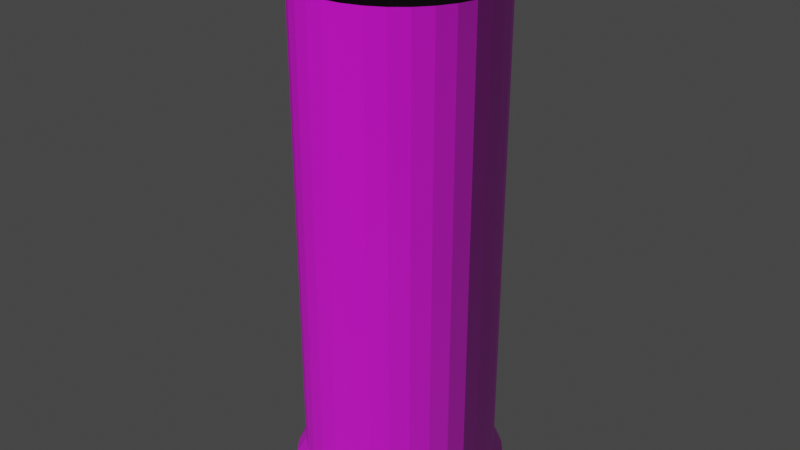 # Source: pillar.blend  (saved by Blender 3.6.13; exported with 4.5.12 LTS)
import bpy
from mathutils import Matrix  # noqa: F401  (used for matrix-valued properties, if any)

bpy.ops.wm.read_factory_settings(use_empty=True)
scene = bpy.context.scene
scene.name = 'Scene'

# ---- collections
col_collection = bpy.data.collections.new('Collection'); scene.collection.children.link(col_collection)

# ---- images (referenced by path relative to the original .blend; pixels are not part of the script)
import os
ASSET_DIR = os.environ.get("B2B_ASSET_DIR", "")  # directory of the original .blend (textures are referenced by path, not embedded)
HERE = os.path.dirname(os.path.abspath(__file__))  # packed textures are extracted next to this script under _unpacked/

def load_image(name, relpath, width, height, colorspace="sRGB"):
    """Load a texture the original file referenced (path relative to the .blend, or extracted next to this script)."""
    p = next((c for c in (os.path.join(HERE, relpath), os.path.join(ASSET_DIR, relpath)) if relpath and os.path.exists(c)), "")
    if p:
        img = bpy.data.images.load(p, check_existing=True)
        img.name = name
    else:  # same state as the original file: an image datablock whose file is absent (Cycles renders it pink)
        img = bpy.data.images.new(name, width, height)
        img.source = "FILE"
        img.filepath = "//" + (relpath or name)
    img.colorspace_settings.name = colorspace
    return img
img_pillaruv_png = load_image('pillarUV.png', 'pillarUV.png', 1024, 1024, 'sRGB')
img_pillarnormalmap_png = load_image('pillarNormalMap.png', 'pillarNormalMap.png', 1024, 1024, 'Non-Color')
img_pillarbumpmap_png = load_image('pillarBumpMap.png', 'pillarBumpMap.png', 1024, 1024, 'Non-Color')

# ---- materials (node trees are filled in below, after node groups)
mat_material_001 = bpy.data.materials.new('Material.001')
mat_material_001.use_transparent_shadow = False

# ---- material node trees
mat_material_001.use_nodes = True; mat_material_001.node_tree.nodes.clear()
_N = mat_material_001.node_tree.nodes; _L = mat_material_001.node_tree.links
n0 = _N.new('ShaderNodeBsdfPrincipled'); n0.name = 'Principled BSDF'; n0.location = (10, 300)
n0.distribution = 'GGX'
n0.subsurface_method = 'RANDOM_WALK_SKIN'
n0.inputs[2].default_value = 1.0
n0.inputs[3].default_value = 1.45
n0.inputs[20].default_value = 1.0
n0.inputs[27].default_value = (0.0, 0.0, 0.0, 1.0)
n0.inputs[28].default_value = 1.0
n1 = _N.new('ShaderNodeOutputMaterial'); n1.name = 'Material Output'; n1.location = (300, 300)
n2 = _N.new('ShaderNodeTexImage'); n2.name = 'Image Texture'; n2.location = (-626, 393)
n2.image = img_pillaruv_png
n3 = _N.new('ShaderNodeBump'); n3.name = 'Bump'; n3.location = (-467, 36)
n3.inputs[1].default_value = 1.0
n3.inputs[2].default_value = 1.0
n4 = _N.new('ShaderNodeNormalMap'); n4.name = 'Normal Map'; n4.location = (-258, -104)
n4.inputs[0].default_value = 0.7
n5 = _N.new('ShaderNodeTexImage'); n5.name = 'Image Texture.001'; n5.location = (-779, -226)
n5.image = img_pillarnormalmap_png
n6 = _N.new('ShaderNodeTexImage'); n6.name = 'Image Texture.002'; n6.location = (-844, 58)
n6.image = img_pillarbumpmap_png
_L.new(n0.outputs[0], n1.inputs[0])
_L.new(n2.outputs[0], n0.inputs[0])
_L.new(n6.outputs[0], n3.inputs[3])
_L.new(n5.outputs[0], n3.inputs[4])
_L.new(n3.outputs[0], n4.inputs[1])
_L.new(n4.outputs[0], n0.inputs[5])
n1.is_active_output = True

# ---- world
world_world = bpy.data.worlds.new('World'); scene.world = world_world
world_world.use_nodes = True; world_world.node_tree.nodes.clear()
_N = world_world.node_tree.nodes; _L = world_world.node_tree.links
n0 = _N.new('ShaderNodeOutputWorld'); n0.name = 'World Output'; n0.location = (300, 300)
n1 = _N.new('ShaderNodeBackground'); n1.name = 'Background'; n1.location = (10, 300)
n1.inputs[0].default_value = (0.05088, 0.05088, 0.05088, 1.0)
_L.new(n1.outputs[0], n0.inputs[0])
n0.is_active_output = True
world_world.color = (0.05088, 0.05088, 0.05088)
world_world.use_sun_shadow = False
world_world.sun_shadow_jitter_overblur = 0.0

# ---- meshes
me_cylinder = bpy.data.meshes.new('Cylinder')
me_cylinder.from_pydata([(-6.309e-10, 1.104, -1.004), (-6.09e-10, 1.101, 1.004), (0.2154, 1.083, -1.004), (0.2147, 1.079, 1.004), (0.4226, 1.02, -1.004), (0.4212, 1.017, 1.004), (0.6135, 0.9181, -1.004), (0.6115, 0.9151, 1.004), (0.7808, 0.7808, -1.004), (0.7782, 0.7782, 1.004), (0.9181, 0.6135, -1.004), (0.9151, 0.6115, 1.004), (1.02, 0.4226, -1.004), (1.017, 0.4212, 1.004), (1.083, 0.2154, -1.004), (1.079, 0.2147, 1.004), (1.104, 0.0, -1.004), (1.101, -1.499e-09, 1.004), (1.083, -0.2154, -1.004), (1.079, -0.2147, 1.004), (1.02, -0.4226, -1.004), (1.017, -0.4212, 1.004), (0.9181, -0.6135, -1.004), (0.9151, -0.6115, 1.004), (0.7808, -0.7808, -1.004), (0.7782, -0.7782, 1.004), (0.6135, -0.9181, -1.004), (0.6115, -0.9151, 1.004), (0.4226, -1.02, -1.004), (0.4212, -1.017, 1.004), (0.2154, -1.083, -1.004), (0.2147, -1.079, 1.004), (-6.309e-10, -1.104, -1.004), (-6.09e-10, -1.101, 1.004), (-0.2154, -1.083, -1.004), (-0.2147, -1.079, 1.004), (-0.4226, -1.02, -1.004), (-0.4212, -1.017, 1.004), (-0.6135, -0.9181, -1.004), (-0.6115, -0.9151, 1.004), (-0.7808, -0.7808, -1.004), (-0.7782, -0.7782, 1.004), (-0.9181, -0.6135, -1.004), (-0.9151, -0.6115, 1.004), (-1.02, -0.4226, -1.004), (-1.017, -0.4212, 1.004), (-1.083, -0.2154, -1.004), (-1.079, -0.2147, 1.004), (-1.104, 0.0, -1.004), (-1.101, -1.499e-09, 1.004), (-1.083, 0.2154, -1.004), (-1.079, 0.2147, 1.004), (-1.02, 0.4226, -1.004), (-1.017, 0.4212, 1.004), (-0.9181, 0.6135, -1.004), (-0.9151, 0.6115, 1.004), (-0.7808, 0.7808, -1.004), (-0.7782, 0.7782, 1.004), (-0.6135, 0.9181, -1.004), (-0.6115, 0.9151, 1.004), (-0.4226, 1.02, -1.004), (-0.4212, 1.017, 1.004), (-0.2154, 1.083, -1.004), (-0.2147, 1.079, 1.004), (0.0, 1.0, 0.8386), (0.1951, 0.9808, 0.8386), (0.3827, 0.9239, 0.8386), (0.5556, 0.8315, 0.8386), (0.7071, 0.7071, 0.8386), (0.8315, 0.5556, 0.8386), (0.9239, 0.3827, 0.8386), (0.9808, 0.1951, 0.8386), (1.0, 0.0, 0.8386), (0.9808, -0.1951, 0.8386), (0.9239, -0.3827, 0.8386), (0.8315, -0.5556, 0.8386), (0.7071, -0.7071, 0.8386), (0.5556, -0.8315, 0.8386), (0.3827, -0.9239, 0.8386), (0.1951, -0.9808, 0.8386), (0.0, -1.0, 0.8386), (-0.1951, -0.9808, 0.8386), (-0.3827, -0.9239, 0.8386), (-0.5556, -0.8315, 0.8386), (-0.7071, -0.7071, 0.8386), (-0.8315, -0.5556, 0.8386), (-0.9239, -0.3827, 0.8386), (-0.9808, -0.1951, 0.8386), (-1.0, 0.0, 0.8386), (-0.9808, 0.1951, 0.8386), (-0.9239, 0.3827, 0.8386), (-0.8315, 0.5556, 0.8386), (-0.7071, 0.7071, 0.8386), (-0.5556, 0.8315, 0.8386), (-0.3827, 0.9239, 0.8386), (-0.1951, 0.9808, 0.8386), (-6.09e-10, 1.101, 0.9152), (0.2147, 1.079, 0.9152), (0.4212, 1.017, 0.9152), (0.6115, 0.9151, 0.9152), (0.7782, 0.7782, 0.9152), (0.9151, 0.6115, 0.9152), (1.017, 0.4212, 0.9152), (1.079, 0.2147, 0.9152), (1.101, -1.499e-09, 0.9152), (1.079, -0.2147, 0.9152), (1.017, -0.4212, 0.9152), (0.9151, -0.6115, 0.9152), (0.7782, -0.7782, 0.9152), (0.6115, -0.9151, 0.9152), (0.4212, -1.017, 0.9152), (0.2147, -1.079, 0.9152), (-6.09e-10, -1.101, 0.9152), (-0.2147, -1.079, 0.9152), (-0.4212, -1.017, 0.9152), (-0.6115, -0.9151, 0.9152), (-0.7782, -0.7782, 0.9152), (-0.9151, -0.6115, 0.9152), (-1.017, -0.4212, 0.9152), (-1.079, -0.2147, 0.9152), (-1.101, -1.499e-09, 0.9152), (-1.079, 0.2147, 0.9152), (-1.017, 0.4212, 0.9152), (-0.9151, 0.6115, 0.9152), (-0.7782, 0.7782, 0.9152), (-0.6115, 0.9151, 0.9152), (-0.4212, 1.017, 0.9152), (-0.2147, 1.079, 0.9152), (0.1951, 0.9808, -0.8535), (0.3827, 0.9239, -0.8535), (0.5556, 0.8315, -0.8535), (0.7071, 0.7071, -0.8535), (0.8315, 0.5556, -0.8535), (0.9239, 0.3827, -0.8535), (0.9808, 0.1951, -0.8535), (1.0, 0.0, -0.8535), (0.9808, -0.1951, -0.8535), (0.9239, -0.3827, -0.8535), (0.8315, -0.5556, -0.8535), (0.7071, -0.7071, -0.8535), (0.5556, -0.8315, -0.8535), (0.3827, -0.9239, -0.8535), (0.1951, -0.9808, -0.8535), (0.0, -1.0, -0.8535), (-0.1951, -0.9808, -0.8535), (-0.3827, -0.9239, -0.8535), (-0.5556, -0.8315, -0.8535), (-0.7071, -0.7071, -0.8535), (-0.8315, -0.5556, -0.8535), (-0.9239, -0.3827, -0.8535), (-0.9808, -0.1951, -0.8535), (-1.0, 0.0, -0.8535), (-0.9808, 0.1951, -0.8535), (-0.9239, 0.3827, -0.8535), (-0.8315, 0.5556, -0.8535), (-0.7071, 0.7071, -0.8535), (-0.5556, 0.8315, -0.8535), (-0.3827, 0.9239, -0.8535), (-0.1951, 0.9808, -0.8535), (0.0, 1.0, -0.8535), (0.2154, 1.083, -0.9229), (0.4226, 1.02, -0.9229), (0.6135, 0.9181, -0.9229), (0.7808, 0.7808, -0.9229), (0.9181, 0.6135, -0.9229), (1.02, 0.4226, -0.9229), (1.083, 0.2154, -0.9229), (1.104, 0.0, -0.9229), (1.083, -0.2154, -0.9229), (1.02, -0.4226, -0.9229), (0.9181, -0.6135, -0.9229), (0.7808, -0.7808, -0.9229), (0.6135, -0.9181, -0.9229), (0.4226, -1.02, -0.9229), (0.2154, -1.083, -0.9229), (-6.309e-10, -1.104, -0.9229), (-0.2154, -1.083, -0.9229), (-0.4226, -1.02, -0.9229), (-0.6135, -0.9181, -0.9229), (-0.7808, -0.7808, -0.9229), (-0.9181, -0.6135, -0.9229), (-1.02, -0.4226, -0.9229), (-1.083, -0.2154, -0.9229), (-1.104, 0.0, -0.9229), (-1.083, 0.2154, -0.9229), (-1.02, 0.4226, -0.9229), (-0.9181, 0.6135, -0.9229), (-0.7808, 0.7808, -0.9229), (-0.6135, 0.9181, -0.9229), (-0.4226, 1.02, -0.9229), (-0.2154, 1.083, -0.9229), (-6.309e-10, 1.104, -0.9229)], [], [(96, 1, 3, 97), (97, 3, 5, 98), (98, 5, 7, 99), (99, 7, 9, 100), (100, 9, 11, 101), (101, 11, 13, 102), (102, 13, 15, 103), (103, 15, 17, 104), (104, 17, 19, 105), (105, 19, 21, 106), (106, 21, 23, 107), (107, 23, 25, 108), (108, 25, 27, 109), (109, 27, 29, 110), (110, 29, 31, 111), (111, 31, 33, 112), (112, 33, 35, 113), (113, 35, 37, 114), (114, 37, 39, 115), (115, 39, 41, 116), (116, 41, 43, 117), (117, 43, 45, 118), (118, 45, 47, 119), (119, 47, 49, 120), (120, 49, 51, 121), (121, 51, 53, 122), (122, 53, 55, 123), (123, 55, 57, 124), (124, 57, 59, 125), (125, 59, 61, 126), (3, 1, 63, 61, 59, 57, 55, 53, 51, 49, 47, 45, 43, 41, 39, 37, 35, 33, 31, 29, 27, 25, 23, 21, 19, 17, 15, 13, 11, 9, 7, 5), (126, 61, 63, 127), (127, 63, 1, 96), (0, 2, 4, 6, 8, 10, 12, 14, 16, 18, 20, 22, 24, 26, 28, 30, 32, 34, 36, 38, 40, 42, 44, 46, 48, 50, 52, 54, 56, 58, 60, 62), (158, 95, 64, 159), (157, 94, 95, 158), (156, 93, 94, 157), (155, 92, 93, 156), (154, 91, 92, 155), (153, 90, 91, 154), (152, 89, 90, 153), (151, 88, 89, 152), (150, 87, 88, 151), (149, 86, 87, 150), (148, 85, 86, 149), (147, 84, 85, 148), (146, 83, 84, 147), (145, 82, 83, 146), (144, 81, 82, 145), (143, 80, 81, 144), (142, 79, 80, 143), (141, 78, 79, 142), (140, 77, 78, 141), (139, 76, 77, 140), (138, 75, 76, 139), (137, 74, 75, 138), (136, 73, 74, 137), (135, 72, 73, 136), (134, 71, 72, 135), (133, 70, 71, 134), (132, 69, 70, 133), (131, 68, 69, 132), (130, 67, 68, 131), (129, 66, 67, 130), (128, 65, 66, 129), (159, 64, 65, 128), (95, 127, 96, 64), (94, 126, 127, 95), (93, 125, 126, 94), (92, 124, 125, 93), (91, 123, 124, 92), (90, 122, 123, 91), (89, 121, 122, 90), (88, 120, 121, 89), (87, 119, 120, 88), (86, 118, 119, 87), (85, 117, 118, 86), (84, 116, 117, 85), (83, 115, 116, 84), (82, 114, 115, 83), (81, 113, 114, 82), (80, 112, 113, 81), (79, 111, 112, 80), (78, 110, 111, 79), (77, 109, 110, 78), (76, 108, 109, 77), (75, 107, 108, 76), (74, 106, 107, 75), (73, 105, 106, 74), (72, 104, 105, 73), (71, 103, 104, 72), (70, 102, 103, 71), (69, 101, 102, 70), (68, 100, 101, 69), (67, 99, 100, 68), (66, 98, 99, 67), (65, 97, 98, 66), (64, 96, 97, 65), (191, 159, 128, 160), (160, 128, 129, 161), (161, 129, 130, 162), (162, 130, 131, 163), (163, 131, 132, 164), (164, 132, 133, 165), (165, 133, 134, 166), (166, 134, 135, 167), (167, 135, 136, 168), (168, 136, 137, 169), (169, 137, 138, 170), (170, 138, 139, 171), (171, 139, 140, 172), (172, 140, 141, 173), (173, 141, 142, 174), (174, 142, 143, 175), (175, 143, 144, 176), (176, 144, 145, 177), (177, 145, 146, 178), (178, 146, 147, 179), (179, 147, 148, 180), (180, 148, 149, 181), (181, 149, 150, 182), (182, 150, 151, 183), (183, 151, 152, 184), (184, 152, 153, 185), (185, 153, 154, 186), (186, 154, 155, 187), (187, 155, 156, 188), (188, 156, 157, 189), (189, 157, 158, 190), (190, 158, 159, 191), (62, 190, 191, 0), (60, 189, 190, 62), (58, 188, 189, 60), (56, 187, 188, 58), (54, 186, 187, 56), (52, 185, 186, 54), (50, 184, 185, 52), (48, 183, 184, 50), (46, 182, 183, 48), (44, 181, 182, 46), (42, 180, 181, 44), (40, 179, 180, 42), (38, 178, 179, 40), (36, 177, 178, 38), (34, 176, 177, 36), (32, 175, 176, 34), (30, 174, 175, 32), (28, 173, 174, 30), (26, 172, 173, 28), (24, 171, 172, 26), (22, 170, 171, 24), (20, 169, 170, 22), (18, 168, 169, 20), (16, 167, 168, 18), (14, 166, 167, 16), (12, 165, 166, 14), (10, 164, 165, 12), (8, 163, 164, 10), (6, 162, 163, 8), (4, 161, 162, 6), (2, 160, 161, 4), (0, 191, 160, 2)])
_uv = me_cylinder.uv_layers.new(name='UVMap')
_uv.uv.foreach_set('vector', [0.7776, 0.9798, 0.7776, 1.0, 0.7602, 1.0, 0.7602, 0.9798, 0.7602, 0.9798, 0.7602, 1.0, 0.7429, 1.0, 0.7429, 0.9798, 0.7429, 0.9798, 0.7429, 1.0, 0.7255, 1.0, 0.7255, 0.9798, 0.7255, 0.9798, 0.7255, 1.0, 0.7082, 1.0, 0.7082, 0.9798, 0.7082, 0.9798, 0.7082, 1.0, 0.6908, 1.0, 0.6908, 0.9798, 0.6908, 0.9798, 0.6908, 1.0, 0.6735, 1.0, 0.6735, 0.9798, 0.6735, 0.9798, 0.6735, 1.0, 0.6561, 1.0, 0.6561, 0.9798, 0.6561, 0.9798, 0.6561, 1.0, 0.6388, 1.0, 0.6388, 0.9798, 0.6388, 0.9798, 0.6388, 1.0, 0.6214, 1.0, 0.6214, 0.9798, 0.6214, 0.9798, 0.6214, 1.0, 0.6041, 1.0, 0.6041, 0.9798, 0.6041, 0.9798, 0.6041, 1.0, 0.5867, 1.0, 0.5867, 0.9798, 0.5867, 0.9798, 0.5867, 1.0, 0.5694, 1.0, 0.5694, 0.9798, 0.5694, 0.9798, 0.5694, 1.0, 0.552, 1.0, 0.552, 0.9798, 0.552, 0.9798, 0.552, 1.0, 0.5347, 1.0, 0.5347, 0.9798, 0.5347, 0.9798, 0.5347, 1.0, 0.5173, 1.0, 0.5173, 0.9798, 0.5173, 0.9798, 0.5173, 1.0, 0.5, 1.0, 0.5, 0.9798, 0.5, 0.9798, 0.5, 1.0, 0.4827, 1.0, 0.4827, 0.9798, 0.4827, 0.9798, 0.4827, 1.0, 0.4653, 1.0, 0.4653, 0.9798, 0.4653, 0.9798, 0.4653, 1.0, 0.448, 1.0, 0.448, 0.9798, 0.448, 0.9798, 0.448, 1.0, 0.4306, 1.0, 0.4306, 0.9798, 0.4306, 0.9798, 0.4306, 1.0, 0.4133, 1.0, 0.4133, 0.9798, 0.4133, 0.9798, 0.4133, 1.0, 0.3959, 1.0, 0.3959, 0.9798, 0.3959, 0.9798, 0.3959, 1.0, 0.3786, 1.0, 0.3786, 0.9798, 0.3786, 0.9798, 0.3786, 1.0, 0.3612, 1.0, 0.3612, 0.9798, 0.3612, 0.9798, 0.3612, 1.0, 0.3439, 1.0, 0.3439, 0.9798, 0.3439, 0.9798, 0.3439, 1.0, 0.3265, 1.0, 0.3265, 0.9798, 0.3265, 0.9798, 0.3265, 1.0, 0.3092, 1.0, 0.3092, 0.9798, 0.3092, 0.9798, 0.3092, 1.0, 0.2918, 1.0, 0.2918, 0.9798, 0.2918, 0.9798, 0.2918, 1.0, 0.2745, 1.0, 0.2745, 0.9798, 0.2745, 0.9798, 0.2745, 1.0, 0.2571, 1.0, 0.2571, 0.9798, 0.3872, 0.4854, 0.3612, 0.49, 0.3352, 0.4854, 0.3102, 0.4717, 0.2872, 0.4496, 0.267, 0.4197, 0.2504, 0.3833, 0.2381, 0.3418, 0.2305, 0.2968, 0.228, 0.25, 0.2305, 0.2032, 0.2381, 0.1582, 0.2504, 0.1167, 0.267, 0.08029, 0.2872, 0.05045, 0.3102, 0.02827, 0.3352, 0.01461, 0.3612, 0.01, 0.3872, 0.01461, 0.4122, 0.02827, 0.4352, 0.05045, 0.4554, 0.08029, 0.472, 0.1167, 0.4843, 0.1582, 0.4919, 0.2032, 0.4944, 0.25, 0.4919, 0.2968, 0.4843, 0.3418, 0.472, 0.3833, 0.4554, 0.4197, 0.4352, 0.4496, 0.4122, 0.4717, 0.2571, 0.9798, 0.2571, 1.0, 0.2398, 1.0, 0.2398, 0.9798, 0.2398, 0.9798, 0.2398, 1.0, 0.2224, 1.0, 0.2224, 0.9798, 0.6388, 0.49, 0.6648, 0.4854, 0.6898, 0.4717, 0.7128, 0.4496, 0.733, 0.4197, 0.7496, 0.3833, 0.7619, 0.3418, 0.7695, 0.2968, 0.772, 0.25, 0.7695, 0.2032, 0.7619, 0.1582, 0.7496, 0.1167, 0.733, 0.08029, 0.7128, 0.05045, 0.6898, 0.02827, 0.6648, 0.01461, 0.6388, 0.01, 0.6128, 0.01461, 0.5878, 0.02827, 0.5648, 0.05045, 0.5446, 0.08029, 0.528, 0.1167, 0.5157, 0.1582, 0.5081, 0.2032, 0.5056, 0.25, 0.5081, 0.2968, 0.5157, 0.3418, 0.528, 0.3833, 0.5446, 0.4197, 0.5648, 0.4496, 0.5878, 0.4717, 0.6128, 0.4854, 0.2398, 0.5366, 0.2398, 0.9597, 0.2224, 0.9597, 0.2224, 0.5366, 0.2571, 0.5366, 0.2571, 0.9597, 0.2398, 0.9597, 0.2398, 0.5366, 0.2745, 0.5366, 0.2745, 0.9597, 0.2571, 0.9597, 0.2571, 0.5366, 0.2918, 0.5366, 0.2918, 0.9597, 0.2745, 0.9597, 0.2745, 0.5366, 0.3092, 0.5366, 0.3092, 0.9597, 0.2918, 0.9597, 0.2918, 0.5366, 0.3265, 0.5366, 0.3265, 0.9597, 0.3092, 0.9597, 0.3092, 0.5366, 0.3439, 0.5366, 0.3439, 0.9597, 0.3265, 0.9597, 0.3265, 0.5366, 0.3612, 0.5366, 0.3612, 0.9597, 0.3439, 0.9597, 0.3439, 0.5366, 0.3786, 0.5366, 0.3786, 0.9597, 0.3612, 0.9597, 0.3612, 0.5366, 0.3959, 0.5366, 0.3959, 0.9597, 0.3786, 0.9597, 0.3786, 0.5366, 0.4133, 0.5366, 0.4133, 0.9597, 0.3959, 0.9597, 0.3959, 0.5366, 0.4306, 0.5366, 0.4306, 0.9597, 0.4133, 0.9597, 0.4133, 0.5366, 0.448, 0.5366, 0.448, 0.9597, 0.4306, 0.9597, 0.4306, 0.5366, 0.4653, 0.5366, 0.4653, 0.9597, 0.448, 0.9597, 0.448, 0.5366, 0.4827, 0.5366, 0.4827, 0.9597, 0.4653, 0.9597, 0.4653, 0.5366, 0.5, 0.5366, 0.5, 0.9597, 0.4827, 0.9597, 0.4827, 0.5366, 0.5173, 0.5366, 0.5173, 0.9597, 0.5, 0.9597, 0.5, 0.5366, 0.5347, 0.5366, 0.5347, 0.9597, 0.5173, 0.9597, 0.5173, 0.5366, 0.552, 0.5366, 0.552, 0.9597, 0.5347, 0.9597, 0.5347, 0.5366, 0.5694, 0.5366, 0.5694, 0.9597, 0.552, 0.9597, 0.552, 0.5366, 0.5867, 0.5366, 0.5867, 0.9597, 0.5694, 0.9597, 0.5694, 0.5366, 0.6041, 0.5366, 0.6041, 0.9597, 0.5867, 0.9597, 0.5867, 0.5366, 0.6214, 0.5366, 0.6214, 0.9597, 0.6041, 0.9597, 0.6041, 0.5366, 0.6388, 0.5366, 0.6388, 0.9597, 0.6214, 0.9597, 0.6214, 0.5366, 0.6561, 0.5366, 0.6561, 0.9597, 0.6388, 0.9597, 0.6388, 0.5366, 0.6735, 0.5366, 0.6735, 0.9597, 0.6561, 0.9597, 0.6561, 0.5366, 0.6908, 0.5366, 0.6908, 0.9597, 0.6735, 0.9597, 0.6735, 0.5366, 0.7082, 0.5366, 0.7082, 0.9597, 0.6908, 0.9597, 0.6908, 0.5366, 0.7255, 0.5366, 0.7255, 0.9597, 0.7082, 0.9597, 0.7082, 0.5366, 0.7429, 0.5366, 0.7429, 0.9597, 0.7255, 0.9597, 0.7255, 0.5366, 0.7602, 0.5366, 0.7602, 0.9597, 0.7429, 0.9597, 0.7429, 0.5366, 0.7776, 0.5366, 0.7776, 0.9597, 0.7602, 0.9597, 0.7602, 0.5366, 0.2398, 0.9597, 0.2398, 0.9798, 0.2224, 0.9798, 0.2224, 0.9597, 0.2571, 0.9597, 0.2571, 0.9798, 0.2398, 0.9798, 0.2398, 0.9597, 0.2745, 0.9597, 0.2745, 0.9798, 0.2571, 0.9798, 0.2571, 0.9597, 0.2918, 0.9597, 0.2918, 0.9798, 0.2745, 0.9798, 0.2745, 0.9597, 0.3092, 0.9597, 0.3092, 0.9798, 0.2918, 0.9798, 0.2918, 0.9597, 0.3265, 0.9597, 0.3265, 0.9798, 0.3092, 0.9798, 0.3092, 0.9597, 0.3439, 0.9597, 0.3439, 0.9798, 0.3265, 0.9798, 0.3265, 0.9597, 0.3612, 0.9597, 0.3612, 0.9798, 0.3439, 0.9798, 0.3439, 0.9597, 0.3786, 0.9597, 0.3786, 0.9798, 0.3612, 0.9798, 0.3612, 0.9597, 0.3959, 0.9597, 0.3959, 0.9798, 0.3786, 0.9798, 0.3786, 0.9597, 0.4133, 0.9597, 0.4133, 0.9798, 0.3959, 0.9798, 0.3959, 0.9597, 0.4306, 0.9597, 0.4306, 0.9798, 0.4133, 0.9798, 0.4133, 0.9597, 0.448, 0.9597, 0.448, 0.9798, 0.4306, 0.9798, 0.4306, 0.9597, 0.4653, 0.9597, 0.4653, 0.9798, 0.448, 0.9798, 0.448, 0.9597, 0.4827, 0.9597, 0.4827, 0.9798, 0.4653, 0.9798, 0.4653, 0.9597, 0.5, 0.9597, 0.5, 0.9798, 0.4827, 0.9798, 0.4827, 0.9597, 0.5173, 0.9597, 0.5173, 0.9798, 0.5, 0.9798, 0.5, 0.9597, 0.5347, 0.9597, 0.5347, 0.9798, 0.5173, 0.9798, 0.5173, 0.9597, 0.552, 0.9597, 0.552, 0.9798, 0.5347, 0.9798, 0.5347, 0.9597, 0.5694, 0.9597, 0.5694, 0.9798, 0.552, 0.9798, 0.552, 0.9597, 0.5867, 0.9597, 0.5867, 0.9798, 0.5694, 0.9798, 0.5694, 0.9597, 0.6041, 0.9597, 0.6041, 0.9798, 0.5867, 0.9798, 0.5867, 0.9597, 0.6214, 0.9597, 0.6214, 0.9798, 0.6041, 0.9798, 0.6041, 0.9597, 0.6388, 0.9597, 0.6388, 0.9798, 0.6214, 0.9798, 0.6214, 0.9597, 0.6561, 0.9597, 0.6561, 0.9798, 0.6388, 0.9798, 0.6388, 0.9597, 0.6735, 0.9597, 0.6735, 0.9798, 0.6561, 0.9798, 0.6561, 0.9597, 0.6908, 0.9597, 0.6908, 0.9798, 0.6735, 0.9798, 0.6735, 0.9597, 0.7082, 0.9597, 0.7082, 0.9798, 0.6908, 0.9798, 0.6908, 0.9597, 0.7255, 0.9597, 0.7255, 0.9798, 0.7082, 0.9798, 0.7082, 0.9597, 0.7429, 0.9597, 0.7429, 0.9798, 0.7255, 0.9798, 0.7255, 0.9597, 0.7602, 0.9597, 0.7602, 0.9798, 0.7429, 0.9798, 0.7429, 0.9597, 0.7776, 0.9597, 0.7776, 0.9798, 0.7602, 0.9798, 0.7602, 0.9597, 0.7776, 0.5183, 0.7776, 0.5366, 0.7602, 0.5366, 0.7602, 0.5183, 0.7602, 0.5183, 0.7602, 0.5366, 0.7429, 0.5366, 0.7429, 0.5183, 0.7429, 0.5183, 0.7429, 0.5366, 0.7255, 0.5366, 0.7255, 0.5183, 0.7255, 0.5183, 0.7255, 0.5366, 0.7082, 0.5366, 0.7082, 0.5183, 0.7082, 0.5183, 0.7082, 0.5366, 0.6908, 0.5366, 0.6908, 0.5183, 0.6908, 0.5183, 0.6908, 0.5366, 0.6735, 0.5366, 0.6735, 0.5183, 0.6735, 0.5183, 0.6735, 0.5366, 0.6561, 0.5366, 0.6561, 0.5183, 0.6561, 0.5183, 0.6561, 0.5366, 0.6388, 0.5366, 0.6388, 0.5183, 0.6388, 0.5183, 0.6388, 0.5366, 0.6214, 0.5366, 0.6214, 0.5183, 0.6214, 0.5183, 0.6214, 0.5366, 0.6041, 0.5366, 0.6041, 0.5183, 0.6041, 0.5183, 0.6041, 0.5366, 0.5867, 0.5366, 0.5867, 0.5183, 0.5867, 0.5183, 0.5867, 0.5366, 0.5694, 0.5366, 0.5694, 0.5183, 0.5694, 0.5183, 0.5694, 0.5366, 0.552, 0.5366, 0.552, 0.5183, 0.552, 0.5183, 0.552, 0.5366, 0.5347, 0.5366, 0.5347, 0.5183, 0.5347, 0.5183, 0.5347, 0.5366, 0.5173, 0.5366, 0.5173, 0.5183, 0.5173, 0.5183, 0.5173, 0.5366, 0.5, 0.5366, 0.5, 0.5183, 0.5, 0.5183, 0.5, 0.5366, 0.4827, 0.5366, 0.4827, 0.5183, 0.4827, 0.5183, 0.4827, 0.5366, 0.4653, 0.5366, 0.4653, 0.5183, 0.4653, 0.5183, 0.4653, 0.5366, 0.448, 0.5366, 0.448, 0.5183, 0.448, 0.5183, 0.448, 0.5366, 0.4306, 0.5366, 0.4306, 0.5183, 0.4306, 0.5183, 0.4306, 0.5366, 0.4133, 0.5366, 0.4133, 0.5183, 0.4133, 0.5183, 0.4133, 0.5366, 0.3959, 0.5366, 0.3959, 0.5183, 0.3959, 0.5183, 0.3959, 0.5366, 0.3786, 0.5366, 0.3786, 0.5183, 0.3786, 0.5183, 0.3786, 0.5366, 0.3612, 0.5366, 0.3612, 0.5183, 0.3612, 0.5183, 0.3612, 0.5366, 0.3439, 0.5366, 0.3439, 0.5183, 0.3439, 0.5183, 0.3439, 0.5366, 0.3265, 0.5366, 0.3265, 0.5183, 0.3265, 0.5183, 0.3265, 0.5366, 0.3092, 0.5366, 0.3092, 0.5183, 0.3092, 0.5183, 0.3092, 0.5366, 0.2918, 0.5366, 0.2918, 0.5183, 0.2918, 0.5183, 0.2918, 0.5366, 0.2745, 0.5366, 0.2745, 0.5183, 0.2745, 0.5183, 0.2745, 0.5366, 0.2571, 0.5366, 0.2571, 0.5183, 0.2571, 0.5183, 0.2571, 0.5366, 0.2398, 0.5366, 0.2398, 0.5183, 0.2398, 0.5183, 0.2398, 0.5366, 0.2224, 0.5366, 0.2224, 0.5183, 0.2398, 0.5, 0.2398, 0.5183, 0.2224, 0.5183, 0.2224, 0.5, 0.2571, 0.5, 0.2571, 0.5183, 0.2398, 0.5183, 0.2398, 0.5, 0.2745, 0.5, 0.2745, 0.5183, 0.2571, 0.5183, 0.2571, 0.5, 0.2918, 0.5, 0.2918, 0.5183, 0.2745, 0.5183, 0.2745, 0.5, 0.3092, 0.5, 0.3092, 0.5183, 0.2918, 0.5183, 0.2918, 0.5, 0.3265, 0.5, 0.3265, 0.5183, 0.3092, 0.5183, 0.3092, 0.5, 0.3439, 0.5, 0.3439, 0.5183, 0.3265, 0.5183, 0.3265, 0.5, 0.3612, 0.5, 0.3612, 0.5183, 0.3439, 0.5183, 0.3439, 0.5, 0.3786, 0.5, 0.3786, 0.5183, 0.3612, 0.5183, 0.3612, 0.5, 0.3959, 0.5, 0.3959, 0.5183, 0.3786, 0.5183, 0.3786, 0.5, 0.4133, 0.5, 0.4133, 0.5183, 0.3959, 0.5183, 0.3959, 0.5, 0.4306, 0.5, 0.4306, 0.5183, 0.4133, 0.5183, 0.4133, 0.5, 0.448, 0.5, 0.448, 0.5183, 0.4306, 0.5183, 0.4306, 0.5, 0.4653, 0.5, 0.4653, 0.5183, 0.448, 0.5183, 0.448, 0.5, 0.4827, 0.5, 0.4827, 0.5183, 0.4653, 0.5183, 0.4653, 0.5, 0.5, 0.5, 0.5, 0.5183, 0.4827, 0.5183, 0.4827, 0.5, 0.5173, 0.5, 0.5173, 0.5183, 0.5, 0.5183, 0.5, 0.5, 0.5347, 0.5, 0.5347, 0.5183, 0.5173, 0.5183, 0.5173, 0.5, 0.552, 0.5, 0.552, 0.5183, 0.5347, 0.5183, 0.5347, 0.5, 0.5694, 0.5, 0.5694, 0.5183, 0.552, 0.5183, 0.552, 0.5, 0.5867, 0.5, 0.5867, 0.5183, 0.5694, 0.5183, 0.5694, 0.5, 0.6041, 0.5, 0.6041, 0.5183, 0.5867, 0.5183, 0.5867, 0.5, 0.6214, 0.5, 0.6214, 0.5183, 0.6041, 0.5183, 0.6041, 0.5, 0.6388, 0.5, 0.6388, 0.5183, 0.6214, 0.5183, 0.6214, 0.5, 0.6561, 0.5, 0.6561, 0.5183, 0.6388, 0.5183, 0.6388, 0.5, 0.6735, 0.5, 0.6735, 0.5183, 0.6561, 0.5183, 0.6561, 0.5, 0.6908, 0.5, 0.6908, 0.5183, 0.6735, 0.5183, 0.6735, 0.5, 0.7082, 0.5, 0.7082, 0.5183, 0.6908, 0.5183, 0.6908, 0.5, 0.7255, 0.5, 0.7255, 0.5183, 0.7082, 0.5183, 0.7082, 0.5, 0.7429, 0.5, 0.7429, 0.5183, 0.7255, 0.5183, 0.7255, 0.5, 0.7602, 0.5, 0.7602, 0.5183, 0.7429, 0.5183, 0.7429, 0.5, 0.7776, 0.5, 0.7776, 0.5183, 0.7602, 0.5183, 0.7602, 0.5])
me_cylinder.materials.append(mat_material_001)
me_cylinder.update()

# ---- objects
ob_cylinder = bpy.data.objects.new('Cylinder', me_cylinder)

# ---- transforms, parenting, visibility, modifiers, constraints
ob_cylinder.location = (0.0, 0.0, 0.0)
ob_cylinder.scale = (1.0, 1.0, 2.909)

# ---- collection membership
col_collection.objects.link(ob_cylinder)

# ---- scene / render settings (as saved in the file)
scene.frame_start = 1; scene.frame_end = 250; scene.frame_set(1)
scene.render.engine = 'BLENDER_EEVEE_NEXT'
scene.cycles.sampling_pattern = 'TABULATED_SOBOL'
scene.view_settings.view_transform = 'Filmic'
bpy.context.view_layer.update()

# ---- added for rendering (the .blend has no active camera and no usable light): camera, sun
cam_auto = bpy.data.cameras.new('AutoCamera')
cam_auto.lens = 50.0
cam_auto.sensor_width = 36.0
cam_auto.clip_end = 1000.0
ob_auto_camera = bpy.data.objects.new('AutoCamera', cam_auto)
scene.collection.objects.link(ob_auto_camera)
ob_auto_camera.location = (6.12776, -7.35331, 4.90256)
ob_auto_camera.rotation_euler = (1.09748, -7.21219e-08, 0.694738)
scene.camera = ob_auto_camera
light_auto_sun = bpy.data.lights.new('AutoSun', 'SUN')
light_auto_sun.energy = 3.0
light_auto_sun.angle = 0.0523599
ob_auto_sun = bpy.data.objects.new('AutoSun', light_auto_sun)
scene.collection.objects.link(ob_auto_sun)
ob_auto_sun.rotation_euler = (0.872665, 0.174533, 0.523599)
bpy.context.view_layer.update()
